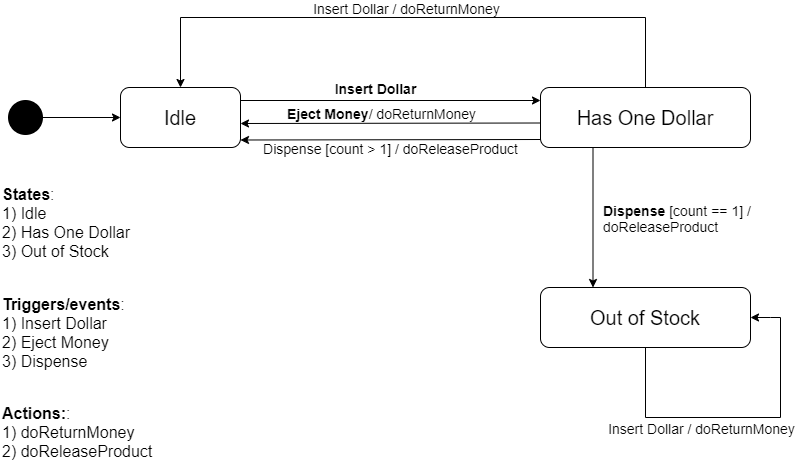

The diagram above was exported from draw.io. Its source (the exported page's mxGraphModel, read from the mxfile embedded in the PNG):
<mxGraphModel dx="1422" dy="794" grid="1" gridSize="10" guides="1" tooltips="1" connect="1" arrows="1" fold="1" page="1" pageScale="1" pageWidth="850" pageHeight="1100" math="0" shadow="0">
  <root>
    <mxCell id="0" />
    <mxCell id="1" parent="0" />
    <mxCell id="QXXCTzL_Rk3bqBJfbihm-1" value="Idle" style="rounded=1;whiteSpace=wrap;html=1;fontSize=20;" vertex="1" parent="1">
      <mxGeometry x="140" y="170" width="120" height="60" as="geometry" />
    </mxCell>
    <mxCell id="QXXCTzL_Rk3bqBJfbihm-2" value="Has One Dollar" style="rounded=1;whiteSpace=wrap;html=1;fontSize=20;" vertex="1" parent="1">
      <mxGeometry x="560" y="170" width="210" height="60" as="geometry" />
    </mxCell>
    <mxCell id="QXXCTzL_Rk3bqBJfbihm-3" value="Out of Stock" style="rounded=1;whiteSpace=wrap;html=1;fontSize=20;" vertex="1" parent="1">
      <mxGeometry x="560" y="370" width="210" height="60" as="geometry" />
    </mxCell>
    <mxCell id="QXXCTzL_Rk3bqBJfbihm-4" value="" style="shape=ellipse;html=1;dashed=0;whitespace=wrap;aspect=fixed;strokeWidth=5;perimeter=ellipsePerimeter;fontSize=20;fillColor=#000000;" vertex="1" parent="1">
      <mxGeometry x="30" y="185" width="30" height="30" as="geometry" />
    </mxCell>
    <mxCell id="QXXCTzL_Rk3bqBJfbihm-5" value="" style="endArrow=classic;html=1;fontSize=20;entryX=0;entryY=0.5;entryDx=0;entryDy=0;exitX=1;exitY=0.5;exitDx=0;exitDy=0;" edge="1" parent="1" source="QXXCTzL_Rk3bqBJfbihm-4" target="QXXCTzL_Rk3bqBJfbihm-1">
      <mxGeometry width="50" height="50" relative="1" as="geometry">
        <mxPoint x="60" y="280" as="sourcePoint" />
        <mxPoint x="110" y="230" as="targetPoint" />
      </mxGeometry>
    </mxCell>
    <mxCell id="QXXCTzL_Rk3bqBJfbihm-6" value="" style="endArrow=classic;html=1;fontSize=20;exitX=1;exitY=0.25;exitDx=0;exitDy=0;entryX=0;entryY=0.25;entryDx=0;entryDy=0;" edge="1" parent="1">
      <mxGeometry width="50" height="50" relative="1" as="geometry">
        <mxPoint x="260" y="183" as="sourcePoint" />
        <mxPoint x="560" y="183" as="targetPoint" />
      </mxGeometry>
    </mxCell>
    <mxCell id="QXXCTzL_Rk3bqBJfbihm-7" value="Insert Dollar" style="edgeLabel;html=1;align=center;verticalAlign=middle;resizable=0;points=[];fontSize=14;fontStyle=1" vertex="1" connectable="0" parent="QXXCTzL_Rk3bqBJfbihm-6">
      <mxGeometry x="-0.1067" relative="1" as="geometry">
        <mxPoint y="-13" as="offset" />
      </mxGeometry>
    </mxCell>
    <mxCell id="QXXCTzL_Rk3bqBJfbihm-8" value="" style="endArrow=classic;html=1;fontSize=14;entryX=1;entryY=0.5;entryDx=0;entryDy=0;" edge="1" parent="1">
      <mxGeometry width="50" height="50" relative="1" as="geometry">
        <mxPoint x="560" y="205.5" as="sourcePoint" />
        <mxPoint x="260" y="206" as="targetPoint" />
      </mxGeometry>
    </mxCell>
    <mxCell id="QXXCTzL_Rk3bqBJfbihm-10" value="&lt;b&gt;Eject Money&lt;/b&gt;/ doReturnMoney" style="edgeLabel;html=1;align=center;verticalAlign=middle;resizable=0;points=[];fontSize=14;" vertex="1" connectable="0" parent="QXXCTzL_Rk3bqBJfbihm-8">
      <mxGeometry x="0.26" y="-1" relative="1" as="geometry">
        <mxPoint x="30" y="-9" as="offset" />
      </mxGeometry>
    </mxCell>
    <mxCell id="QXXCTzL_Rk3bqBJfbihm-9" value="" style="endArrow=classic;html=1;fontSize=14;entryX=1;entryY=0.5;entryDx=0;entryDy=0;" edge="1" parent="1">
      <mxGeometry width="50" height="50" relative="1" as="geometry">
        <mxPoint x="560" y="222" as="sourcePoint" />
        <mxPoint x="260" y="222.5" as="targetPoint" />
      </mxGeometry>
    </mxCell>
    <mxCell id="QXXCTzL_Rk3bqBJfbihm-11" value="Dispense [count &amp;gt; 1] / doReleaseProduct" style="edgeLabel;html=1;align=center;verticalAlign=middle;resizable=0;points=[];fontSize=14;" vertex="1" connectable="0" parent="QXXCTzL_Rk3bqBJfbihm-9">
      <mxGeometry x="0.24" y="-3" relative="1" as="geometry">
        <mxPoint x="36" y="11" as="offset" />
      </mxGeometry>
    </mxCell>
    <mxCell id="QXXCTzL_Rk3bqBJfbihm-12" value="" style="endArrow=classic;html=1;fontSize=14;exitX=0.5;exitY=0;exitDx=0;exitDy=0;entryX=0.5;entryY=0;entryDx=0;entryDy=0;rounded=0;" edge="1" parent="1" source="QXXCTzL_Rk3bqBJfbihm-2" target="QXXCTzL_Rk3bqBJfbihm-1">
      <mxGeometry width="50" height="50" relative="1" as="geometry">
        <mxPoint x="330" y="120" as="sourcePoint" />
        <mxPoint x="380" y="70" as="targetPoint" />
        <Array as="points">
          <mxPoint x="665" y="100" />
          <mxPoint x="200" y="100" />
        </Array>
      </mxGeometry>
    </mxCell>
    <mxCell id="QXXCTzL_Rk3bqBJfbihm-13" value="Insert Dollar / doReturnMoney" style="edgeLabel;html=1;align=center;verticalAlign=middle;resizable=0;points=[];fontSize=14;" vertex="1" connectable="0" parent="QXXCTzL_Rk3bqBJfbihm-12">
      <mxGeometry x="0.3025" y="-1" relative="1" as="geometry">
        <mxPoint x="84" y="-9" as="offset" />
      </mxGeometry>
    </mxCell>
    <mxCell id="QXXCTzL_Rk3bqBJfbihm-14" value="" style="endArrow=classic;html=1;fontSize=14;exitX=0.25;exitY=1;exitDx=0;exitDy=0;entryX=0.25;entryY=0;entryDx=0;entryDy=0;" edge="1" parent="1" source="QXXCTzL_Rk3bqBJfbihm-2" target="QXXCTzL_Rk3bqBJfbihm-3">
      <mxGeometry width="50" height="50" relative="1" as="geometry">
        <mxPoint x="400" y="420" as="sourcePoint" />
        <mxPoint x="450" y="370" as="targetPoint" />
      </mxGeometry>
    </mxCell>
    <mxCell id="QXXCTzL_Rk3bqBJfbihm-15" value="&lt;b&gt;Dispense &lt;/b&gt;[count == 1] / &lt;br&gt;doReleaseProduct" style="edgeLabel;html=1;align=left;verticalAlign=middle;resizable=0;points=[];fontSize=14;" vertex="1" connectable="0" parent="QXXCTzL_Rk3bqBJfbihm-14">
      <mxGeometry x="-0.2429" y="3" relative="1" as="geometry">
        <mxPoint x="5" y="17" as="offset" />
      </mxGeometry>
    </mxCell>
    <mxCell id="QXXCTzL_Rk3bqBJfbihm-16" value="" style="endArrow=classic;html=1;fontSize=14;exitX=0.5;exitY=1;exitDx=0;exitDy=0;entryX=1;entryY=0.5;entryDx=0;entryDy=0;rounded=0;" edge="1" parent="1" source="QXXCTzL_Rk3bqBJfbihm-3" target="QXXCTzL_Rk3bqBJfbihm-3">
      <mxGeometry width="50" height="50" relative="1" as="geometry">
        <mxPoint x="400" y="410" as="sourcePoint" />
        <mxPoint x="450" y="360" as="targetPoint" />
        <Array as="points">
          <mxPoint x="665" y="500" />
          <mxPoint x="800" y="500" />
          <mxPoint x="800" y="400" />
          <mxPoint x="790" y="400" />
        </Array>
      </mxGeometry>
    </mxCell>
    <mxCell id="QXXCTzL_Rk3bqBJfbihm-17" value="Insert Dollar / doReturnMoney" style="edgeLabel;html=1;align=center;verticalAlign=middle;resizable=0;points=[];fontSize=14;" vertex="1" connectable="0" parent="QXXCTzL_Rk3bqBJfbihm-16">
      <mxGeometry x="-0.3134" y="2" relative="1" as="geometry">
        <mxPoint x="10" y="12" as="offset" />
      </mxGeometry>
    </mxCell>
    <mxCell id="QXXCTzL_Rk3bqBJfbihm-18" value="&lt;b style=&quot;font-size: 16px;&quot;&gt;States&lt;/b&gt;:&lt;br style=&quot;font-size: 16px;&quot;&gt;1) Idle&lt;br style=&quot;font-size: 16px;&quot;&gt;2) Has One Dollar&lt;br style=&quot;font-size: 16px;&quot;&gt;3) Out of Stock" style="text;html=1;strokeColor=none;fillColor=none;align=left;verticalAlign=middle;whiteSpace=wrap;rounded=0;fontSize=16;" vertex="1" parent="1">
      <mxGeometry x="20" y="270" width="250" height="70" as="geometry" />
    </mxCell>
    <mxCell id="QXXCTzL_Rk3bqBJfbihm-19" value="&lt;b style=&quot;font-size: 16px&quot;&gt;Triggers/events&lt;/b&gt;:&lt;br style=&quot;font-size: 16px&quot;&gt;1) Insert Dollar&lt;br style=&quot;font-size: 16px&quot;&gt;2) Eject Money&lt;br style=&quot;font-size: 16px&quot;&gt;3) Dispense" style="text;html=1;strokeColor=none;fillColor=none;align=left;verticalAlign=middle;whiteSpace=wrap;rounded=0;fontSize=16;" vertex="1" parent="1">
      <mxGeometry x="20" y="380" width="250" height="70" as="geometry" />
    </mxCell>
    <mxCell id="QXXCTzL_Rk3bqBJfbihm-20" value="&lt;b&gt;Actions:&lt;/b&gt;:&lt;br style=&quot;font-size: 16px&quot;&gt;1) doReturnMoney&lt;br&gt;2) doReleaseProduct" style="text;html=1;strokeColor=none;fillColor=none;align=left;verticalAlign=middle;whiteSpace=wrap;rounded=0;fontSize=16;" vertex="1" parent="1">
      <mxGeometry x="20" y="480" width="250" height="70" as="geometry" />
    </mxCell>
  </root>
</mxGraphModel>